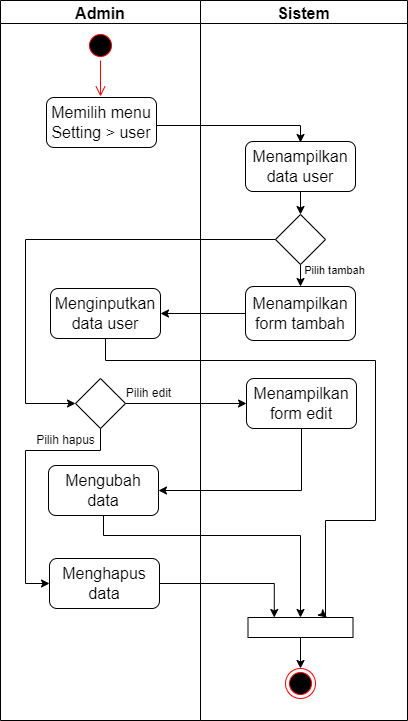

The diagram above was exported from draw.io. Its source (the exported page's mxGraphModel, read from the mxfile embedded in the PNG):
<mxGraphModel dx="868" dy="474" grid="1" gridSize="10" guides="1" tooltips="1" connect="1" arrows="1" fold="1" page="1" pageScale="1" pageWidth="850" pageHeight="1100" math="0" shadow="0">
  <root>
    <mxCell id="0" />
    <mxCell id="1" parent="0" />
    <mxCell id="1NzL_MxngQaRQaoKDJ3y-1" value="" style="ellipse;html=1;shape=startState;fillColor=#000000;strokeColor=#ff0000;fontSize=16;" vertex="1" parent="1">
      <mxGeometry x="310" y="40" width="30" height="30" as="geometry" />
    </mxCell>
    <mxCell id="1NzL_MxngQaRQaoKDJ3y-2" value="" style="edgeStyle=orthogonalEdgeStyle;html=1;verticalAlign=bottom;endArrow=open;endSize=8;strokeColor=#ff0000;rounded=0;fontSize=16;" edge="1" parent="1" source="1NzL_MxngQaRQaoKDJ3y-1">
      <mxGeometry relative="1" as="geometry">
        <mxPoint x="325" y="106" as="targetPoint" />
      </mxGeometry>
    </mxCell>
    <mxCell id="1NzL_MxngQaRQaoKDJ3y-3" value="" style="group" vertex="1" connectable="0" parent="1">
      <mxGeometry x="225" y="10" width="407" height="720" as="geometry" />
    </mxCell>
    <mxCell id="1NzL_MxngQaRQaoKDJ3y-4" value="" style="group" vertex="1" connectable="0" parent="1NzL_MxngQaRQaoKDJ3y-3">
      <mxGeometry width="407" height="720" as="geometry" />
    </mxCell>
    <mxCell id="1NzL_MxngQaRQaoKDJ3y-5" value="Admin" style="swimlane;fontSize=16;" vertex="1" parent="1NzL_MxngQaRQaoKDJ3y-4">
      <mxGeometry width="200" height="720" as="geometry" />
    </mxCell>
    <mxCell id="1NzL_MxngQaRQaoKDJ3y-6" value="&lt;span style=&quot;font-size: 16px;&quot;&gt;Memilih menu Setting &amp;gt; user&lt;/span&gt;" style="rounded=1;whiteSpace=wrap;html=1;fontSize=12;" vertex="1" parent="1NzL_MxngQaRQaoKDJ3y-5">
      <mxGeometry x="46" y="97" width="110" height="50" as="geometry" />
    </mxCell>
    <mxCell id="1NzL_MxngQaRQaoKDJ3y-7" value="&lt;font style=&quot;font-size: 16px;&quot;&gt;Menginputkan data user&lt;/font&gt;" style="rounded=1;whiteSpace=wrap;html=1;fontSize=12;" vertex="1" parent="1NzL_MxngQaRQaoKDJ3y-5">
      <mxGeometry x="50" y="288" width="110" height="50" as="geometry" />
    </mxCell>
    <mxCell id="1NzL_MxngQaRQaoKDJ3y-8" value="" style="rhombus;whiteSpace=wrap;html=1;fontSize=13;" vertex="1" parent="1NzL_MxngQaRQaoKDJ3y-5">
      <mxGeometry x="75" y="378" width="50" height="50" as="geometry" />
    </mxCell>
    <mxCell id="1NzL_MxngQaRQaoKDJ3y-9" value="&lt;span style=&quot;font-size: 16px;&quot;&gt;Mengubah data&lt;/span&gt;" style="rounded=1;whiteSpace=wrap;html=1;fontSize=12;" vertex="1" parent="1NzL_MxngQaRQaoKDJ3y-5">
      <mxGeometry x="48" y="465" width="110" height="50" as="geometry" />
    </mxCell>
    <mxCell id="1NzL_MxngQaRQaoKDJ3y-10" value="&lt;span style=&quot;font-size: 16px;&quot;&gt;Menghapus data&lt;/span&gt;" style="rounded=1;whiteSpace=wrap;html=1;fontSize=12;" vertex="1" parent="1NzL_MxngQaRQaoKDJ3y-5">
      <mxGeometry x="49" y="558" width="110" height="50" as="geometry" />
    </mxCell>
    <mxCell id="1NzL_MxngQaRQaoKDJ3y-11" style="edgeStyle=orthogonalEdgeStyle;rounded=0;orthogonalLoop=1;jettySize=auto;html=1;fontSize=12;entryX=0;entryY=0.5;entryDx=0;entryDy=0;" edge="1" parent="1NzL_MxngQaRQaoKDJ3y-5" source="1NzL_MxngQaRQaoKDJ3y-8" target="1NzL_MxngQaRQaoKDJ3y-10">
      <mxGeometry relative="1" as="geometry">
        <mxPoint x="25" y="560" as="targetPoint" />
        <Array as="points">
          <mxPoint x="100" y="450" />
          <mxPoint x="25" y="450" />
          <mxPoint x="25" y="583" />
        </Array>
      </mxGeometry>
    </mxCell>
    <mxCell id="1NzL_MxngQaRQaoKDJ3y-12" value="&lt;font style=&quot;font-size: 12px;&quot;&gt;Pilih edit&lt;/font&gt;" style="text;html=1;align=center;verticalAlign=middle;resizable=0;points=[];autosize=1;strokeColor=none;fillColor=none;fontSize=11;" vertex="1" parent="1NzL_MxngQaRQaoKDJ3y-5">
      <mxGeometry x="113" y="378" width="70" height="30" as="geometry" />
    </mxCell>
    <mxCell id="1NzL_MxngQaRQaoKDJ3y-13" value="&lt;font style=&quot;font-size: 12px;&quot;&gt;Pilih hapus&lt;/font&gt;" style="text;html=1;align=center;verticalAlign=middle;resizable=0;points=[];autosize=1;strokeColor=none;fillColor=none;fontSize=14;" vertex="1" parent="1NzL_MxngQaRQaoKDJ3y-5">
      <mxGeometry x="25" y="424" width="80" height="30" as="geometry" />
    </mxCell>
    <mxCell id="1NzL_MxngQaRQaoKDJ3y-14" value="Sistem" style="swimlane;fontSize=16;" vertex="1" parent="1NzL_MxngQaRQaoKDJ3y-4">
      <mxGeometry x="200" width="207" height="720" as="geometry" />
    </mxCell>
    <mxCell id="1NzL_MxngQaRQaoKDJ3y-15" value="" style="ellipse;html=1;shape=endState;fillColor=#000000;strokeColor=#ff0000;fontSize=12;" vertex="1" parent="1NzL_MxngQaRQaoKDJ3y-14">
      <mxGeometry x="85" y="668" width="30" height="30" as="geometry" />
    </mxCell>
    <mxCell id="1NzL_MxngQaRQaoKDJ3y-16" value="" style="endArrow=classic;html=1;rounded=0;fontSize=12;entryX=0.5;entryY=0;entryDx=0;entryDy=0;exitX=0.5;exitY=1;exitDx=0;exitDy=0;" edge="1" parent="1NzL_MxngQaRQaoKDJ3y-14" target="1NzL_MxngQaRQaoKDJ3y-15">
      <mxGeometry width="50" height="50" relative="1" as="geometry">
        <mxPoint x="100" y="618" as="sourcePoint" />
        <mxPoint x="-45" y="578" as="targetPoint" />
      </mxGeometry>
    </mxCell>
    <mxCell id="1NzL_MxngQaRQaoKDJ3y-17" style="edgeStyle=orthogonalEdgeStyle;rounded=0;orthogonalLoop=1;jettySize=auto;html=1;fontSize=11;" edge="1" parent="1NzL_MxngQaRQaoKDJ3y-14" source="1NzL_MxngQaRQaoKDJ3y-18" target="1NzL_MxngQaRQaoKDJ3y-21">
      <mxGeometry relative="1" as="geometry" />
    </mxCell>
    <mxCell id="1NzL_MxngQaRQaoKDJ3y-18" value="&lt;span style=&quot;font-size: 16px;&quot;&gt;Menampilkan data user&lt;/span&gt;" style="rounded=1;whiteSpace=wrap;html=1;fontSize=12;" vertex="1" parent="1NzL_MxngQaRQaoKDJ3y-14">
      <mxGeometry x="45" y="141" width="110" height="50" as="geometry" />
    </mxCell>
    <mxCell id="1NzL_MxngQaRQaoKDJ3y-19" value="&lt;span style=&quot;font-size: 16px;&quot;&gt;Menampilkan form tambah&lt;/span&gt;" style="rounded=1;whiteSpace=wrap;html=1;fontSize=12;" vertex="1" parent="1NzL_MxngQaRQaoKDJ3y-14">
      <mxGeometry x="45" y="286" width="110" height="54" as="geometry" />
    </mxCell>
    <mxCell id="1NzL_MxngQaRQaoKDJ3y-20" style="edgeStyle=orthogonalEdgeStyle;rounded=0;orthogonalLoop=1;jettySize=auto;html=1;fontSize=11;" edge="1" parent="1NzL_MxngQaRQaoKDJ3y-14" source="1NzL_MxngQaRQaoKDJ3y-21" target="1NzL_MxngQaRQaoKDJ3y-19">
      <mxGeometry relative="1" as="geometry" />
    </mxCell>
    <mxCell id="1NzL_MxngQaRQaoKDJ3y-21" value="" style="rhombus;whiteSpace=wrap;html=1;fontSize=13;" vertex="1" parent="1NzL_MxngQaRQaoKDJ3y-14">
      <mxGeometry x="75" y="214" width="50" height="50" as="geometry" />
    </mxCell>
    <mxCell id="1NzL_MxngQaRQaoKDJ3y-22" value="&lt;span style=&quot;font-size: 16px;&quot;&gt;Menampilkan form edit&lt;/span&gt;" style="rounded=1;whiteSpace=wrap;html=1;fontSize=12;" vertex="1" parent="1NzL_MxngQaRQaoKDJ3y-14">
      <mxGeometry x="46" y="378" width="110" height="50" as="geometry" />
    </mxCell>
    <mxCell id="1NzL_MxngQaRQaoKDJ3y-23" value="" style="rounded=0;whiteSpace=wrap;html=1;fontSize=15;" vertex="1" parent="1NzL_MxngQaRQaoKDJ3y-14">
      <mxGeometry x="47.5" y="617" width="105" height="20" as="geometry" />
    </mxCell>
    <mxCell id="1NzL_MxngQaRQaoKDJ3y-24" value="" style="edgeStyle=segmentEdgeStyle;endArrow=classic;html=1;rounded=0;fontSize=12;exitX=1;exitY=0.5;exitDx=0;exitDy=0;entryX=0.5;entryY=0;entryDx=0;entryDy=0;" edge="1" parent="1NzL_MxngQaRQaoKDJ3y-4">
      <mxGeometry width="50" height="50" relative="1" as="geometry">
        <mxPoint x="156" y="125" as="sourcePoint" />
        <mxPoint x="300" y="142" as="targetPoint" />
      </mxGeometry>
    </mxCell>
    <mxCell id="1NzL_MxngQaRQaoKDJ3y-25" style="edgeStyle=orthogonalEdgeStyle;rounded=0;orthogonalLoop=1;jettySize=auto;html=1;fontSize=12;entryX=0;entryY=0.5;entryDx=0;entryDy=0;" edge="1" parent="1NzL_MxngQaRQaoKDJ3y-4" source="1NzL_MxngQaRQaoKDJ3y-21" target="1NzL_MxngQaRQaoKDJ3y-8">
      <mxGeometry relative="1" as="geometry">
        <mxPoint x="5" y="260" as="targetPoint" />
        <Array as="points">
          <mxPoint x="25" y="239" />
          <mxPoint x="25" y="403" />
        </Array>
      </mxGeometry>
    </mxCell>
    <mxCell id="1NzL_MxngQaRQaoKDJ3y-26" style="edgeStyle=orthogonalEdgeStyle;rounded=0;orthogonalLoop=1;jettySize=auto;html=1;entryX=0;entryY=0.5;entryDx=0;entryDy=0;fontSize=12;" edge="1" parent="1NzL_MxngQaRQaoKDJ3y-4" source="1NzL_MxngQaRQaoKDJ3y-8" target="1NzL_MxngQaRQaoKDJ3y-22">
      <mxGeometry relative="1" as="geometry" />
    </mxCell>
    <mxCell id="1NzL_MxngQaRQaoKDJ3y-27" style="edgeStyle=orthogonalEdgeStyle;rounded=0;orthogonalLoop=1;jettySize=auto;html=1;fontSize=12;entryX=1;entryY=0.5;entryDx=0;entryDy=0;" edge="1" parent="1NzL_MxngQaRQaoKDJ3y-4" source="1NzL_MxngQaRQaoKDJ3y-22" target="1NzL_MxngQaRQaoKDJ3y-9">
      <mxGeometry relative="1" as="geometry">
        <mxPoint x="275" y="520" as="targetPoint" />
        <Array as="points">
          <mxPoint x="301" y="490" />
        </Array>
      </mxGeometry>
    </mxCell>
    <mxCell id="1NzL_MxngQaRQaoKDJ3y-28" style="edgeStyle=orthogonalEdgeStyle;rounded=0;orthogonalLoop=1;jettySize=auto;html=1;fontSize=12;" edge="1" parent="1NzL_MxngQaRQaoKDJ3y-4" source="1NzL_MxngQaRQaoKDJ3y-19" target="1NzL_MxngQaRQaoKDJ3y-7">
      <mxGeometry relative="1" as="geometry" />
    </mxCell>
    <mxCell id="1NzL_MxngQaRQaoKDJ3y-29" style="edgeStyle=orthogonalEdgeStyle;rounded=0;orthogonalLoop=1;jettySize=auto;html=1;fontSize=12;entryX=0.75;entryY=0;entryDx=0;entryDy=0;" edge="1" parent="1NzL_MxngQaRQaoKDJ3y-4" source="1NzL_MxngQaRQaoKDJ3y-7" target="1NzL_MxngQaRQaoKDJ3y-23">
      <mxGeometry relative="1" as="geometry">
        <mxPoint x="325" y="570" as="targetPoint" />
        <Array as="points">
          <mxPoint x="105" y="360" />
          <mxPoint x="375" y="360" />
          <mxPoint x="375" y="520" />
          <mxPoint x="325" y="520" />
          <mxPoint x="325" y="616" />
        </Array>
      </mxGeometry>
    </mxCell>
    <mxCell id="1NzL_MxngQaRQaoKDJ3y-30" style="edgeStyle=orthogonalEdgeStyle;rounded=0;orthogonalLoop=1;jettySize=auto;html=1;entryX=0.25;entryY=0;entryDx=0;entryDy=0;fontSize=12;" edge="1" parent="1NzL_MxngQaRQaoKDJ3y-4" source="1NzL_MxngQaRQaoKDJ3y-10" target="1NzL_MxngQaRQaoKDJ3y-23">
      <mxGeometry relative="1" as="geometry" />
    </mxCell>
    <mxCell id="1NzL_MxngQaRQaoKDJ3y-31" style="edgeStyle=orthogonalEdgeStyle;rounded=0;orthogonalLoop=1;jettySize=auto;html=1;fontSize=12;entryX=0.5;entryY=0;entryDx=0;entryDy=0;" edge="1" parent="1NzL_MxngQaRQaoKDJ3y-4" source="1NzL_MxngQaRQaoKDJ3y-9" target="1NzL_MxngQaRQaoKDJ3y-23">
      <mxGeometry relative="1" as="geometry">
        <mxPoint x="305" y="620" as="targetPoint" />
        <Array as="points">
          <mxPoint x="103" y="535" />
          <mxPoint x="300" y="535" />
        </Array>
      </mxGeometry>
    </mxCell>
    <mxCell id="1NzL_MxngQaRQaoKDJ3y-32" value="Pilih tambah" style="text;html=1;align=center;verticalAlign=middle;resizable=0;points=[];autosize=1;strokeColor=none;fillColor=none;fontSize=11;" vertex="1" parent="1">
      <mxGeometry x="519" y="265" width="80" height="30" as="geometry" />
    </mxCell>
  </root>
</mxGraphModel>